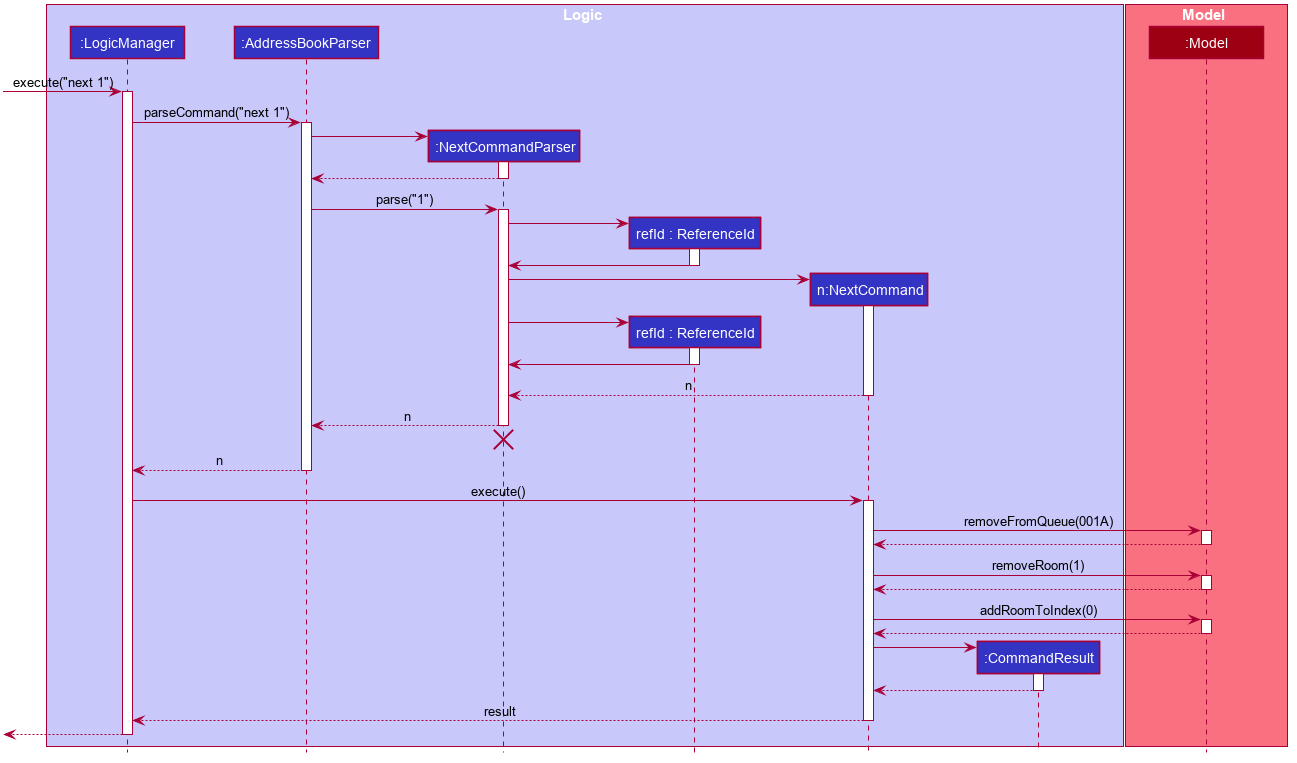

The diagram above was rendered by PlantUML. Its source (embedded in the PNG):
@startuml








skinparam BackgroundColor #FFFFFFF

skinparam Shadowing false

skinparam Class {
    FontColor #FFFFFF
    BorderThickness 1
    BorderColor #FFFFFF
    StereotypeFontColor #FFFFFF
    FontName Arial
}

skinparam Actor {
    BorderColor #000000
    Color #000000
    FontName Arial
}

skinparam Sequence {
    MessageAlign center
    BoxFontSize 15
    BoxPadding 0
    BoxFontColor #FFFFFF
    FontName Arial
}

skinparam Participant {
    FontColor #FFFFFFF
    Padding 20
}

skinparam MinClassWidth 100
skinparam ParticipantPadding 20
skinparam Shadowing false
skinparam DefaultTextAlignment center
skinparam packageStyle Rectangle

hide footbox
hide members
hide circle

box Logic #C8C8FA
participant ":LogicManager" as LogicManager #3333C4
participant ":AddressBookParser" as AddressBookParser #3333C4
participant ":NextCommandParser" as NextCommandParser #3333C4
participant "refId : ReferenceId" as ReferenceId #3333C4
participant "n:NextCommand" as NextCommand #3333C4
participant ":CommandResult" as CommandResult #3333C4
end box

box Model #F97181
participant ":Model" as Model #9D0012
end box

[-> LogicManager : execute("next 1")
activate LogicManager

LogicManager -> AddressBookParser : parseCommand("next 1")
activate AddressBookParser

create NextCommandParser
AddressBookParser -> NextCommandParser
activate NextCommandParser

NextCommandParser --> AddressBookParser
deactivate NextCommandParser

AddressBookParser -> NextCommandParser : parse("1")
activate NextCommandParser


create ReferenceId
NextCommandParser -> ReferenceId
activate ReferenceId
ReferenceId -> NextCommandParser
deactivate ReferenceId

create NextCommand
NextCommandParser -> NextCommand
activate NextCommand

create ReferenceId
NextCommandParser -> ReferenceId
activate ReferenceId
ReferenceId -> NextCommandParser
deactivate ReferenceId

NextCommand --> NextCommandParser : n
deactivate NextCommand

NextCommandParser --> AddressBookParser : n
deactivate NextCommandParser
NextCommandParser -[hidden]-> AddressBookParser
destroy NextCommandParser

AddressBookParser --> LogicManager : n
deactivate AddressBookParser

LogicManager -> NextCommand : execute()
activate NextCommand

NextCommand -> Model : removeFromQueue(001A)
activate Model
Model --> NextCommand
deactivate Model

NextCommand -> Model : removeRoom(1)
activate Model
Model --> NextCommand
deactivate Model

NextCommand -> Model : addRoomToIndex(0)
activate Model

Model --> NextCommand
deactivate Model

create CommandResult
NextCommand -> CommandResult
activate CommandResult

CommandResult --> NextCommand
deactivate CommandResult

NextCommand --> LogicManager : result
deactivate NextCommand

[<--LogicManager
deactivate LogicManager
@enduml